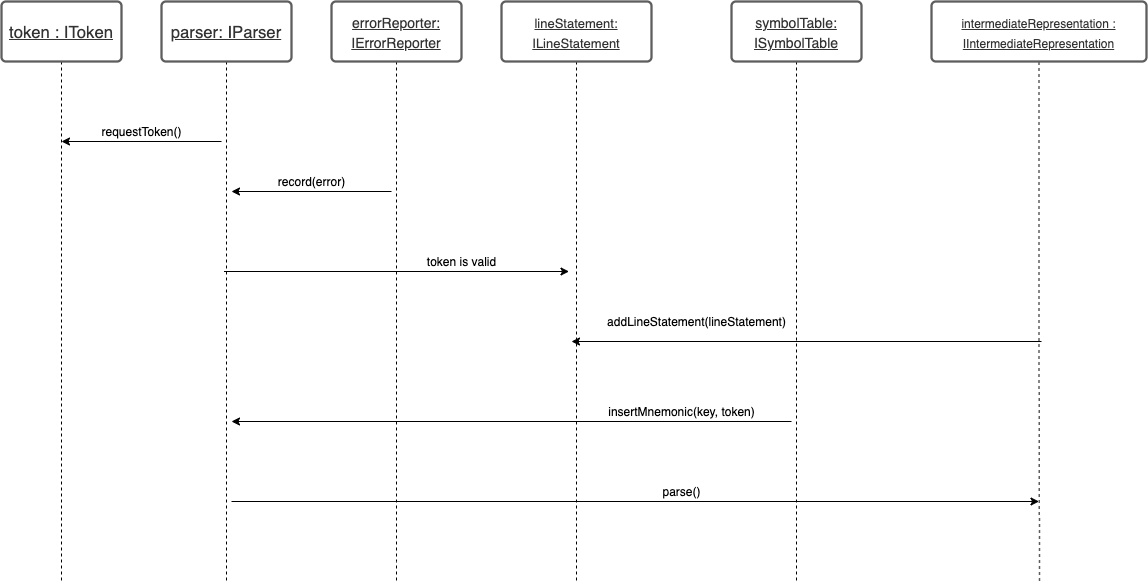

The diagram above was exported from draw.io. Its source (the exported page's mxGraphModel, read from the mxfile embedded in the PNG):
<mxGraphModel dx="1377" dy="769" grid="1" gridSize="10" guides="1" tooltips="1" connect="1" arrows="1" fold="1" page="1" pageScale="1" pageWidth="1100" pageHeight="1700" math="0" shadow="0">
  <root>
    <mxCell id="0" />
    <mxCell id="1" parent="0" />
    <mxCell id="yrflREMVI2NX_vTRFQqh-1" style="edgeStyle=orthogonalEdgeStyle;rounded=0;orthogonalLoop=1;jettySize=auto;html=1;exitX=0.5;exitY=1;exitDx=0;exitDy=0;endArrow=none;endFill=0;dashed=1;" edge="1" parent="1" source="yrflREMVI2NX_vTRFQqh-2">
      <mxGeometry relative="1" as="geometry">
        <mxPoint x="100" y="960" as="targetPoint" />
      </mxGeometry>
    </mxCell>
    <UserObject label="&lt;u&gt;token : IToken&lt;/u&gt;" lucidchartObjectId="iyFt-cQfvF.w" id="yrflREMVI2NX_vTRFQqh-2">
      <mxCell style="html=1;overflow=block;blockSpacing=1;whiteSpace=wrap;;whiteSpace=wrap;fontSize=16.7;fontColor=#333333;spacing=3.8;strokeColor=#5e5e5e;strokeOpacity=100;rounded=1;absoluteArcSize=1;arcSize=9;strokeWidth=2.3;" vertex="1" parent="1">
        <mxGeometry x="40" y="380" width="120" height="60" as="geometry" />
      </mxCell>
    </UserObject>
    <mxCell id="yrflREMVI2NX_vTRFQqh-3" style="edgeStyle=orthogonalEdgeStyle;rounded=0;orthogonalLoop=1;jettySize=auto;html=1;exitX=0.5;exitY=1;exitDx=0;exitDy=0;endArrow=none;endFill=0;dashed=1;" edge="1" parent="1" source="yrflREMVI2NX_vTRFQqh-4">
      <mxGeometry relative="1" as="geometry">
        <mxPoint x="265" y="960" as="targetPoint" />
        <Array as="points">
          <mxPoint x="265" y="753" />
        </Array>
      </mxGeometry>
    </mxCell>
    <UserObject label="&lt;u&gt;parser: IParser&lt;/u&gt;" lucidchartObjectId="IyFtM0sdj55B" id="yrflREMVI2NX_vTRFQqh-4">
      <mxCell style="html=1;overflow=block;blockSpacing=1;whiteSpace=wrap;;whiteSpace=wrap;fontSize=16.7;fontColor=#333333;spacing=3.8;strokeColor=#5e5e5e;strokeOpacity=100;rounded=1;absoluteArcSize=1;arcSize=9;strokeWidth=2.3;" vertex="1" parent="1">
        <mxGeometry x="200" y="380" width="130" height="60" as="geometry" />
      </mxCell>
    </UserObject>
    <mxCell id="yrflREMVI2NX_vTRFQqh-5" style="edgeStyle=orthogonalEdgeStyle;rounded=0;orthogonalLoop=1;jettySize=auto;html=1;exitX=0.5;exitY=1;exitDx=0;exitDy=0;endArrow=none;endFill=0;dashed=1;" edge="1" parent="1" source="yrflREMVI2NX_vTRFQqh-6">
      <mxGeometry relative="1" as="geometry">
        <mxPoint x="615" y="960" as="targetPoint" />
        <Array as="points">
          <mxPoint x="615" y="540" />
          <mxPoint x="615" y="540" />
        </Array>
      </mxGeometry>
    </mxCell>
    <UserObject label="&lt;font style=&quot;font-size: 13px&quot;&gt;&lt;u&gt;lineStatement:&lt;br&gt;ILineStatement&lt;/u&gt;&lt;/font&gt;" lucidchartObjectId="dzFtyiI~2stW" id="yrflREMVI2NX_vTRFQqh-6">
      <mxCell style="html=1;overflow=block;blockSpacing=1;whiteSpace=wrap;;whiteSpace=wrap;fontSize=16.7;fontColor=#333333;spacing=3.8;strokeColor=#5e5e5e;strokeOpacity=100;rounded=1;absoluteArcSize=1;arcSize=9;strokeWidth=2.3;" vertex="1" parent="1">
        <mxGeometry x="540" y="380" width="150" height="60" as="geometry" />
      </mxCell>
    </UserObject>
    <UserObject label="&lt;font style=&quot;font-size: 12px&quot;&gt;&lt;u&gt;intermediateRepresentation :&lt;br&gt;IIntermediateRepresentation&lt;/u&gt;&lt;/font&gt;" lucidchartObjectId="DzFtdNbRi6KV" id="yrflREMVI2NX_vTRFQqh-7">
      <mxCell style="html=1;overflow=block;blockSpacing=1;whiteSpace=wrap;;whiteSpace=wrap;fontSize=16.7;fontColor=#333333;spacing=3.8;strokeColor=#5e5e5e;strokeOpacity=100;rounded=1;absoluteArcSize=1;arcSize=9;strokeWidth=2.3;" vertex="1" parent="1">
        <mxGeometry x="970" y="380" width="215" height="60" as="geometry" />
      </mxCell>
    </UserObject>
    <UserObject label="" lucidchartObjectId="JzFtrp4ZdocS" id="yrflREMVI2NX_vTRFQqh-8">
      <mxCell style="html=1;jettySize=18;whiteSpace=wrap;fontSize=13;strokeColor=#5E5E5E;fixDash=1;strokeWidth=1.5;rounded=1;arcSize=12;edgeStyle=orthogonalEdgeStyle;startArrow=none;;endArrow=none;;exitX=0.5;exitY=1.009;exitPerimeter=0;dashed=1;" edge="1" parent="1" source="yrflREMVI2NX_vTRFQqh-7">
        <mxGeometry width="100" height="100" relative="1" as="geometry">
          <Array as="points" />
          <mxPoint x="1078" y="960" as="targetPoint" />
        </mxGeometry>
      </mxCell>
    </UserObject>
    <mxCell id="yrflREMVI2NX_vTRFQqh-9" style="edgeStyle=orthogonalEdgeStyle;rounded=0;orthogonalLoop=1;jettySize=auto;html=1;exitX=0.5;exitY=1;exitDx=0;exitDy=0;endArrow=none;endFill=0;dashed=1;" edge="1" parent="1" source="yrflREMVI2NX_vTRFQqh-10">
      <mxGeometry relative="1" as="geometry">
        <mxPoint x="435" y="960" as="targetPoint" />
        <Array as="points">
          <mxPoint x="435" y="940" />
          <mxPoint x="435" y="940" />
        </Array>
      </mxGeometry>
    </mxCell>
    <UserObject label="&lt;u&gt;&lt;font style=&quot;font-size: 14px&quot;&gt;errorReporter: IErrorReporter&lt;/font&gt;&lt;/u&gt;" lucidchartObjectId="IyFtM0sdj55B" id="yrflREMVI2NX_vTRFQqh-10">
      <mxCell style="html=1;overflow=block;blockSpacing=1;whiteSpace=wrap;;whiteSpace=wrap;fontSize=16.7;fontColor=#333333;spacing=3.8;strokeColor=#5e5e5e;strokeOpacity=100;rounded=1;absoluteArcSize=1;arcSize=9;strokeWidth=2.3;" vertex="1" parent="1">
        <mxGeometry x="370" y="380" width="130" height="60" as="geometry" />
      </mxCell>
    </UserObject>
    <mxCell id="yrflREMVI2NX_vTRFQqh-11" style="edgeStyle=orthogonalEdgeStyle;rounded=0;orthogonalLoop=1;jettySize=auto;html=1;exitX=0.5;exitY=1;exitDx=0;exitDy=0;endArrow=none;endFill=0;dashed=1;" edge="1" parent="1" source="yrflREMVI2NX_vTRFQqh-12">
      <mxGeometry relative="1" as="geometry">
        <mxPoint x="835" y="960" as="targetPoint" />
        <Array as="points">
          <mxPoint x="835" y="930" />
        </Array>
      </mxGeometry>
    </mxCell>
    <UserObject label="&lt;u&gt;&lt;font style=&quot;font-size: 14px&quot;&gt;symbolTable:&lt;br&gt;ISymbolTable&lt;br&gt;&lt;/font&gt;&lt;/u&gt;" lucidchartObjectId="IyFtM0sdj55B" id="yrflREMVI2NX_vTRFQqh-12">
      <mxCell style="html=1;overflow=block;blockSpacing=1;whiteSpace=wrap;;whiteSpace=wrap;fontSize=16.7;fontColor=#333333;spacing=3.8;strokeColor=#5e5e5e;strokeOpacity=100;rounded=1;absoluteArcSize=1;arcSize=9;strokeWidth=2.3;" vertex="1" parent="1">
        <mxGeometry x="770" y="380" width="130" height="60" as="geometry" />
      </mxCell>
    </UserObject>
    <mxCell id="yrflREMVI2NX_vTRFQqh-13" value="" style="endArrow=classic;html=1;" edge="1" parent="1">
      <mxGeometry width="50" height="50" relative="1" as="geometry">
        <mxPoint x="260" y="520" as="sourcePoint" />
        <mxPoint x="100" y="520" as="targetPoint" />
      </mxGeometry>
    </mxCell>
    <mxCell id="yrflREMVI2NX_vTRFQqh-14" value="requestToken()" style="text;html=1;align=center;verticalAlign=middle;resizable=0;points=[];autosize=1;strokeColor=none;" vertex="1" parent="1">
      <mxGeometry x="130" y="500" width="100" height="20" as="geometry" />
    </mxCell>
    <mxCell id="yrflREMVI2NX_vTRFQqh-15" value="" style="endArrow=classic;html=1;" edge="1" parent="1">
      <mxGeometry width="50" height="50" relative="1" as="geometry">
        <mxPoint x="430" y="570" as="sourcePoint" />
        <mxPoint x="270" y="570" as="targetPoint" />
      </mxGeometry>
    </mxCell>
    <mxCell id="yrflREMVI2NX_vTRFQqh-16" value="" style="endArrow=classic;html=1;" edge="1" parent="1">
      <mxGeometry width="50" height="50" relative="1" as="geometry">
        <mxPoint x="262.5" y="650" as="sourcePoint" />
        <mxPoint x="607.5" y="650" as="targetPoint" />
      </mxGeometry>
    </mxCell>
    <mxCell id="yrflREMVI2NX_vTRFQqh-17" value="record(error)" style="text;html=1;align=center;verticalAlign=middle;resizable=0;points=[];autosize=1;strokeColor=none;" vertex="1" parent="1">
      <mxGeometry x="310" y="550" width="80" height="20" as="geometry" />
    </mxCell>
    <mxCell id="yrflREMVI2NX_vTRFQqh-18" value="token is valid" style="text;html=1;align=center;verticalAlign=middle;resizable=0;points=[];autosize=1;strokeColor=none;" vertex="1" parent="1">
      <mxGeometry x="460" y="630" width="80" height="20" as="geometry" />
    </mxCell>
    <mxCell id="yrflREMVI2NX_vTRFQqh-19" value="" style="endArrow=classic;html=1;" edge="1" parent="1">
      <mxGeometry width="50" height="50" relative="1" as="geometry">
        <mxPoint x="270" y="880" as="sourcePoint" />
        <mxPoint x="1077.5" y="880" as="targetPoint" />
      </mxGeometry>
    </mxCell>
    <mxCell id="yrflREMVI2NX_vTRFQqh-20" value="parse()" style="text;html=1;align=center;verticalAlign=middle;resizable=0;points=[];autosize=1;strokeColor=none;" vertex="1" parent="1">
      <mxGeometry x="695" y="860" width="50" height="20" as="geometry" />
    </mxCell>
    <mxCell id="yrflREMVI2NX_vTRFQqh-21" value="" style="endArrow=classic;html=1;" edge="1" parent="1">
      <mxGeometry width="50" height="50" relative="1" as="geometry">
        <mxPoint x="830" y="800" as="sourcePoint" />
        <mxPoint x="270" y="800" as="targetPoint" />
      </mxGeometry>
    </mxCell>
    <mxCell id="yrflREMVI2NX_vTRFQqh-22" value="insertMnemonic(key, token)" style="text;html=1;align=center;verticalAlign=middle;resizable=0;points=[];autosize=1;strokeColor=none;" vertex="1" parent="1">
      <mxGeometry x="640" y="780" width="160" height="20" as="geometry" />
    </mxCell>
    <mxCell id="yrflREMVI2NX_vTRFQqh-23" value="" style="endArrow=classic;html=1;" edge="1" parent="1">
      <mxGeometry width="50" height="50" relative="1" as="geometry">
        <mxPoint x="1080" y="720" as="sourcePoint" />
        <mxPoint x="610" y="720" as="targetPoint" />
      </mxGeometry>
    </mxCell>
    <mxCell id="yrflREMVI2NX_vTRFQqh-24" value="addLineStatement(lineStatement)" style="text;html=1;align=center;verticalAlign=middle;resizable=0;points=[];autosize=1;strokeColor=none;" vertex="1" parent="1">
      <mxGeometry x="640" y="690" width="190" height="20" as="geometry" />
    </mxCell>
  </root>
</mxGraphModel>